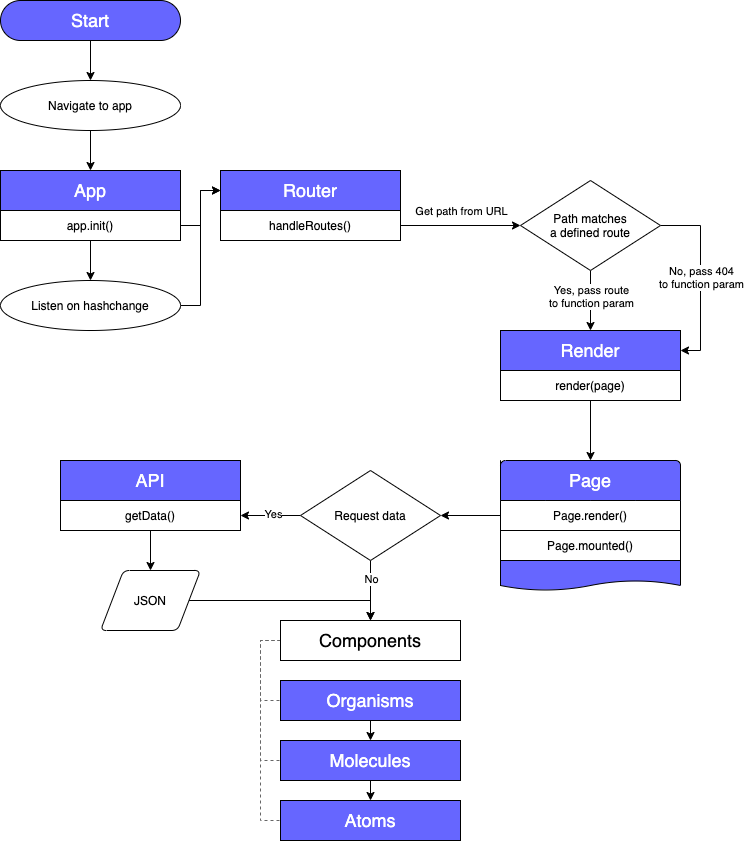

The diagram above was exported from draw.io. Its source (the exported page's mxGraphModel, read from the mxfile embedded in the PNG):
<mxGraphModel dx="1416" dy="1019" grid="1" gridSize="10" guides="1" tooltips="1" connect="1" arrows="1" fold="1" page="1" pageScale="1" pageWidth="850" pageHeight="1100" math="0" shadow="0">
  <root>
    <mxCell id="0" />
    <mxCell id="1" parent="0" />
    <mxCell id="dqChMojpQIWg_6JJ9CtM-18" value="" style="html=1;shape=mxgraph.flowchart.document2;whiteSpace=wrap;size=0.25;rounded=0;fillColor=#6666FF;" parent="1" vertex="1">
      <mxGeometry x="580" y="630" width="180" height="40" as="geometry" />
    </mxCell>
    <mxCell id="dqChMojpQIWg_6JJ9CtM-20" style="edgeStyle=orthogonalEdgeStyle;rounded=0;orthogonalLoop=1;jettySize=auto;html=1;exitX=0;exitY=0.5;exitDx=0;exitDy=0;entryX=1;entryY=0.5;entryDx=0;entryDy=0;" parent="1" source="dqChMojpQIWg_6JJ9CtM-17" target="dqChMojpQIWg_6JJ9CtM-16" edge="1">
      <mxGeometry relative="1" as="geometry" />
    </mxCell>
    <mxCell id="dqChMojpQIWg_6JJ9CtM-17" value="Page.render()" style="rounded=0;whiteSpace=wrap;html=1;strokeWidth=1;" parent="1" vertex="1">
      <mxGeometry x="580" y="580" width="180" height="30" as="geometry" />
    </mxCell>
    <mxCell id="u_LmmJ3V_HzBkerycczq-23" style="edgeStyle=orthogonalEdgeStyle;rounded=0;orthogonalLoop=1;jettySize=auto;html=1;entryX=0.5;entryY=0;entryDx=0;entryDy=0;" parent="1" source="u_LmmJ3V_HzBkerycczq-22" target="u_LmmJ3V_HzBkerycczq-1" edge="1">
      <mxGeometry relative="1" as="geometry" />
    </mxCell>
    <mxCell id="u_LmmJ3V_HzBkerycczq-22" value="Navigate to app" style="ellipse;whiteSpace=wrap;html=1;fillColor=#ffffff;rounded=0;" parent="1" vertex="1">
      <mxGeometry x="80" y="160" width="180" height="50" as="geometry" />
    </mxCell>
    <mxCell id="u_LmmJ3V_HzBkerycczq-37" style="edgeStyle=orthogonalEdgeStyle;rounded=0;orthogonalLoop=1;jettySize=auto;html=1;entryX=0.5;entryY=0;entryDx=0;entryDy=0;" parent="1" source="u_LmmJ3V_HzBkerycczq-25" target="u_LmmJ3V_HzBkerycczq-16" edge="1">
      <mxGeometry relative="1" as="geometry" />
    </mxCell>
    <mxCell id="u_LmmJ3V_HzBkerycczq-39" value="Yes, pass route&lt;br&gt;to function param" style="edgeLabel;html=1;align=center;verticalAlign=middle;resizable=0;points=[];" parent="u_LmmJ3V_HzBkerycczq-37" vertex="1" connectable="0">
      <mxGeometry x="-0.04" y="1" relative="1" as="geometry">
        <mxPoint x="-1" y="-4" as="offset" />
      </mxGeometry>
    </mxCell>
    <mxCell id="u_LmmJ3V_HzBkerycczq-38" style="edgeStyle=orthogonalEdgeStyle;rounded=0;orthogonalLoop=1;jettySize=auto;html=1;entryX=1;entryY=0.5;entryDx=0;entryDy=0;exitX=1;exitY=0.5;exitDx=0;exitDy=0;" parent="1" source="u_LmmJ3V_HzBkerycczq-25" target="u_LmmJ3V_HzBkerycczq-16" edge="1">
      <mxGeometry relative="1" as="geometry">
        <mxPoint x="800" y="430" as="targetPoint" />
        <Array as="points">
          <mxPoint x="780" y="305" />
          <mxPoint x="780" y="430" />
        </Array>
      </mxGeometry>
    </mxCell>
    <mxCell id="u_LmmJ3V_HzBkerycczq-40" value="No, pass 404&lt;br&gt;to function param" style="edgeLabel;html=1;align=center;verticalAlign=middle;resizable=0;points=[];" parent="u_LmmJ3V_HzBkerycczq-38" vertex="1" connectable="0">
      <mxGeometry x="-0.0111" relative="1" as="geometry">
        <mxPoint as="offset" />
      </mxGeometry>
    </mxCell>
    <mxCell id="dqChMojpQIWg_6JJ9CtM-2" style="edgeStyle=orthogonalEdgeStyle;rounded=0;orthogonalLoop=1;jettySize=auto;html=1;exitX=1;exitY=0.5;exitDx=0;exitDy=0;entryX=0;entryY=0.5;entryDx=0;entryDy=0;" parent="1" source="u_LmmJ3V_HzBkerycczq-31" target="u_LmmJ3V_HzBkerycczq-25" edge="1">
      <mxGeometry relative="1" as="geometry">
        <mxPoint x="520" y="340" as="targetPoint" />
      </mxGeometry>
    </mxCell>
    <mxCell id="pSL-nTma9ZYM6FWXJLNY-1" value="Get path from URL" style="edgeLabel;html=1;align=center;verticalAlign=middle;resizable=0;points=[];" parent="dqChMojpQIWg_6JJ9CtM-2" vertex="1" connectable="0">
      <mxGeometry x="0.1" relative="1" as="geometry">
        <mxPoint x="-6" y="-15" as="offset" />
      </mxGeometry>
    </mxCell>
    <mxCell id="u_LmmJ3V_HzBkerycczq-25" value="&lt;p style=&quot;line-height: 120%&quot;&gt;Path matches&lt;br&gt;a defined route&lt;/p&gt;" style="rhombus;whiteSpace=wrap;html=1;fillColor=#ffffff;rounded=0;" parent="1" vertex="1">
      <mxGeometry x="600" y="260" width="140" height="90" as="geometry" />
    </mxCell>
    <mxCell id="u_LmmJ3V_HzBkerycczq-26" value="" style="group" parent="1" vertex="1" connectable="0">
      <mxGeometry x="580" y="410" width="180" height="70" as="geometry" />
    </mxCell>
    <mxCell id="u_LmmJ3V_HzBkerycczq-16" value="&lt;font style=&quot;font-size: 18px&quot; color=&quot;#ffffff&quot;&gt;Render&lt;/font&gt;" style="rounded=0;whiteSpace=wrap;html=1;fillColor=#6666FF;" parent="u_LmmJ3V_HzBkerycczq-26" vertex="1">
      <mxGeometry width="180" height="40" as="geometry" />
    </mxCell>
    <mxCell id="u_LmmJ3V_HzBkerycczq-17" value="&lt;p style=&quot;line-height: 150%&quot;&gt;render(page)&lt;/p&gt;" style="rounded=0;whiteSpace=wrap;html=1;" parent="u_LmmJ3V_HzBkerycczq-26" vertex="1">
      <mxGeometry y="40" width="180" height="30" as="geometry" />
    </mxCell>
    <mxCell id="u_LmmJ3V_HzBkerycczq-1" value="&lt;font style=&quot;font-size: 18px&quot; color=&quot;#ffffff&quot;&gt;App&lt;/font&gt;" style="rounded=0;whiteSpace=wrap;html=1;fillColor=#6666FF;" parent="1" vertex="1">
      <mxGeometry x="80" y="250" width="180" height="40" as="geometry" />
    </mxCell>
    <mxCell id="u_LmmJ3V_HzBkerycczq-36" style="edgeStyle=orthogonalEdgeStyle;rounded=0;orthogonalLoop=1;jettySize=auto;html=1;entryX=0;entryY=0.5;entryDx=0;entryDy=0;" parent="1" source="u_LmmJ3V_HzBkerycczq-2" target="u_LmmJ3V_HzBkerycczq-12" edge="1">
      <mxGeometry relative="1" as="geometry" />
    </mxCell>
    <mxCell id="dqChMojpQIWg_6JJ9CtM-7" style="edgeStyle=orthogonalEdgeStyle;rounded=0;orthogonalLoop=1;jettySize=auto;html=1;exitX=0.5;exitY=1;exitDx=0;exitDy=0;entryX=0.5;entryY=0;entryDx=0;entryDy=0;" parent="1" source="u_LmmJ3V_HzBkerycczq-2" target="dqChMojpQIWg_6JJ9CtM-5" edge="1">
      <mxGeometry relative="1" as="geometry" />
    </mxCell>
    <mxCell id="u_LmmJ3V_HzBkerycczq-2" value="&lt;p style=&quot;line-height: 150%&quot;&gt;app.init()&lt;/p&gt;" style="rounded=0;whiteSpace=wrap;html=1;" parent="1" vertex="1">
      <mxGeometry x="80" y="290" width="180" height="30" as="geometry" />
    </mxCell>
    <mxCell id="u_LmmJ3V_HzBkerycczq-31" value="handleRoutes()" style="rounded=0;whiteSpace=wrap;html=1;" parent="1" vertex="1">
      <mxGeometry x="300" y="290" width="180" height="30" as="geometry" />
    </mxCell>
    <mxCell id="u_LmmJ3V_HzBkerycczq-12" value="&lt;font style=&quot;font-size: 18px&quot; color=&quot;#ffffff&quot;&gt;Router&lt;/font&gt;" style="rounded=0;whiteSpace=wrap;html=1;fillColor=#6666FF;" parent="1" vertex="1">
      <mxGeometry x="300" y="250" width="180" height="40" as="geometry" />
    </mxCell>
    <mxCell id="dqChMojpQIWg_6JJ9CtM-6" style="edgeStyle=orthogonalEdgeStyle;rounded=0;orthogonalLoop=1;jettySize=auto;html=1;entryX=0;entryY=0.5;entryDx=0;entryDy=0;" parent="1" source="dqChMojpQIWg_6JJ9CtM-5" target="u_LmmJ3V_HzBkerycczq-12" edge="1">
      <mxGeometry relative="1" as="geometry" />
    </mxCell>
    <mxCell id="dqChMojpQIWg_6JJ9CtM-5" value="Listen on hashchange" style="ellipse;whiteSpace=wrap;html=1;fillColor=#ffffff;rounded=0;" parent="1" vertex="1">
      <mxGeometry x="80" y="360" width="180" height="50" as="geometry" />
    </mxCell>
    <mxCell id="dqChMojpQIWg_6JJ9CtM-8" value="&lt;font color=&quot;#ffffff&quot; style=&quot;font-size: 18px ; line-height: 120%&quot;&gt;Page&lt;/font&gt;" style="html=1;shape=mxgraph.flowchart.document2;whiteSpace=wrap;size=0;fillColor=#6666FF;rounded=0;perimeterSpacing=0;strokeOpacity=100;" parent="1" vertex="1">
      <mxGeometry x="580" y="540" width="180" height="40" as="geometry" />
    </mxCell>
    <mxCell id="l-8_tHs4-i-JG-QStf4U-10" style="edgeStyle=orthogonalEdgeStyle;rounded=0;orthogonalLoop=1;jettySize=auto;html=1;exitX=1;exitY=0.5;exitDx=0;exitDy=0;entryX=0.5;entryY=0;entryDx=0;entryDy=0;" edge="1" parent="1" source="dqChMojpQIWg_6JJ9CtM-12" target="l-8_tHs4-i-JG-QStf4U-4">
      <mxGeometry relative="1" as="geometry" />
    </mxCell>
    <mxCell id="dqChMojpQIWg_6JJ9CtM-12" value="JSON" style="shape=parallelogram;html=1;strokeWidth=1;perimeter=parallelogramPerimeter;whiteSpace=wrap;rounded=1;arcSize=12;size=0.23;" parent="1" vertex="1">
      <mxGeometry x="180" y="650" width="100" height="60" as="geometry" />
    </mxCell>
    <mxCell id="dqChMojpQIWg_6JJ9CtM-13" value="&lt;font style=&quot;font-size: 18px&quot; color=&quot;#ffffff&quot;&gt;API&lt;/font&gt;" style="rounded=0;whiteSpace=wrap;html=1;fillColor=#6666FF;" parent="1" vertex="1">
      <mxGeometry x="140" y="540" width="180" height="40" as="geometry" />
    </mxCell>
    <mxCell id="dqChMojpQIWg_6JJ9CtM-23" style="edgeStyle=orthogonalEdgeStyle;rounded=0;orthogonalLoop=1;jettySize=auto;html=1;entryX=0.5;entryY=0;entryDx=0;entryDy=0;" parent="1" source="dqChMojpQIWg_6JJ9CtM-14" target="dqChMojpQIWg_6JJ9CtM-12" edge="1">
      <mxGeometry relative="1" as="geometry" />
    </mxCell>
    <mxCell id="dqChMojpQIWg_6JJ9CtM-14" value="getData()" style="rounded=0;whiteSpace=wrap;html=1;" parent="1" vertex="1">
      <mxGeometry x="140" y="580" width="180" height="30" as="geometry" />
    </mxCell>
    <mxCell id="dqChMojpQIWg_6JJ9CtM-15" style="edgeStyle=orthogonalEdgeStyle;rounded=0;orthogonalLoop=1;jettySize=auto;html=1;entryX=0.5;entryY=0;entryDx=0;entryDy=0;entryPerimeter=0;" parent="1" source="u_LmmJ3V_HzBkerycczq-17" target="dqChMojpQIWg_6JJ9CtM-8" edge="1">
      <mxGeometry relative="1" as="geometry" />
    </mxCell>
    <mxCell id="dqChMojpQIWg_6JJ9CtM-21" style="edgeStyle=orthogonalEdgeStyle;rounded=0;orthogonalLoop=1;jettySize=auto;html=1;exitX=0;exitY=0.5;exitDx=0;exitDy=0;entryX=1;entryY=0.5;entryDx=0;entryDy=0;" parent="1" source="dqChMojpQIWg_6JJ9CtM-16" target="dqChMojpQIWg_6JJ9CtM-14" edge="1">
      <mxGeometry relative="1" as="geometry" />
    </mxCell>
    <mxCell id="dqChMojpQIWg_6JJ9CtM-22" value="Yes" style="edgeLabel;html=1;align=center;verticalAlign=middle;resizable=0;points=[];" parent="dqChMojpQIWg_6JJ9CtM-21" vertex="1" connectable="0">
      <mxGeometry x="-0.0667" y="-2" relative="1" as="geometry">
        <mxPoint as="offset" />
      </mxGeometry>
    </mxCell>
    <mxCell id="AeU8WCPONl68BZPl5h8x-1" style="edgeStyle=orthogonalEdgeStyle;rounded=0;orthogonalLoop=1;jettySize=auto;html=1;exitX=0.5;exitY=1;exitDx=0;exitDy=0;entryX=0.5;entryY=0;entryDx=0;entryDy=0;" edge="1" parent="1" source="dqChMojpQIWg_6JJ9CtM-16" target="l-8_tHs4-i-JG-QStf4U-4">
      <mxGeometry relative="1" as="geometry" />
    </mxCell>
    <mxCell id="AeU8WCPONl68BZPl5h8x-2" value="No" style="edgeLabel;html=1;align=center;verticalAlign=middle;resizable=0;points=[];" vertex="1" connectable="0" parent="AeU8WCPONl68BZPl5h8x-1">
      <mxGeometry x="-0.4" relative="1" as="geometry">
        <mxPoint as="offset" />
      </mxGeometry>
    </mxCell>
    <mxCell id="dqChMojpQIWg_6JJ9CtM-16" value="&lt;p style=&quot;line-height: 120%&quot;&gt;Request data&lt;/p&gt;" style="rhombus;whiteSpace=wrap;html=1;fillColor=#ffffff;rounded=0;" parent="1" vertex="1">
      <mxGeometry x="380" y="550" width="140" height="90" as="geometry" />
    </mxCell>
    <mxCell id="dqChMojpQIWg_6JJ9CtM-19" value="Page.mounted()" style="rounded=0;whiteSpace=wrap;html=1;strokeWidth=1;" parent="1" vertex="1">
      <mxGeometry x="580" y="610" width="180" height="30" as="geometry" />
    </mxCell>
    <mxCell id="dqChMojpQIWg_6JJ9CtM-25" style="edgeStyle=orthogonalEdgeStyle;rounded=0;orthogonalLoop=1;jettySize=auto;html=1;entryX=0.5;entryY=0;entryDx=0;entryDy=0;" parent="1" source="dqChMojpQIWg_6JJ9CtM-24" target="u_LmmJ3V_HzBkerycczq-22" edge="1">
      <mxGeometry relative="1" as="geometry" />
    </mxCell>
    <mxCell id="dqChMojpQIWg_6JJ9CtM-24" value="&lt;font style=&quot;font-size: 18px&quot; color=&quot;#ffffff&quot;&gt;Start&lt;/font&gt;" style="rounded=1;whiteSpace=wrap;html=1;fillColor=#6666FF;arcSize=50;" parent="1" vertex="1">
      <mxGeometry x="80" y="80" width="180" height="40" as="geometry" />
    </mxCell>
    <mxCell id="l-8_tHs4-i-JG-QStf4U-1" style="edgeStyle=orthogonalEdgeStyle;rounded=0;orthogonalLoop=1;jettySize=auto;html=1;exitX=0;exitY=0.5;exitDx=0;exitDy=0;entryX=0;entryY=0.5;entryDx=0;entryDy=0;endArrow=none;endFill=0;dashed=1;strokeColor=#666666;" edge="1" parent="1" source="l-8_tHs4-i-JG-QStf4U-4" target="l-8_tHs4-i-JG-QStf4U-7">
      <mxGeometry relative="1" as="geometry" />
    </mxCell>
    <mxCell id="l-8_tHs4-i-JG-QStf4U-2" style="edgeStyle=orthogonalEdgeStyle;rounded=0;orthogonalLoop=1;jettySize=auto;html=1;exitX=0;exitY=0.5;exitDx=0;exitDy=0;entryX=0;entryY=0.5;entryDx=0;entryDy=0;dashed=1;endArrow=none;endFill=0;strokeColor=#666666;" edge="1" parent="1" source="l-8_tHs4-i-JG-QStf4U-4" target="l-8_tHs4-i-JG-QStf4U-8">
      <mxGeometry relative="1" as="geometry" />
    </mxCell>
    <mxCell id="l-8_tHs4-i-JG-QStf4U-3" style="edgeStyle=orthogonalEdgeStyle;rounded=0;orthogonalLoop=1;jettySize=auto;html=1;exitX=0;exitY=0.5;exitDx=0;exitDy=0;entryX=0;entryY=0.5;entryDx=0;entryDy=0;dashed=1;endArrow=none;endFill=0;strokeColor=#666666;" edge="1" parent="1" source="l-8_tHs4-i-JG-QStf4U-4" target="l-8_tHs4-i-JG-QStf4U-9">
      <mxGeometry relative="1" as="geometry" />
    </mxCell>
    <mxCell id="l-8_tHs4-i-JG-QStf4U-4" value="&lt;font style=&quot;font-size: 18px&quot;&gt;Components&lt;/font&gt;" style="rounded=0;whiteSpace=wrap;html=1;fillColor=#FFFFFF;" vertex="1" parent="1">
      <mxGeometry x="360" y="700" width="180" height="40" as="geometry" />
    </mxCell>
    <mxCell id="l-8_tHs4-i-JG-QStf4U-5" style="edgeStyle=orthogonalEdgeStyle;rounded=0;orthogonalLoop=1;jettySize=auto;html=1;exitX=0.5;exitY=1;exitDx=0;exitDy=0;entryX=0.5;entryY=0;entryDx=0;entryDy=0;" edge="1" parent="1" source="l-8_tHs4-i-JG-QStf4U-7" target="l-8_tHs4-i-JG-QStf4U-8">
      <mxGeometry relative="1" as="geometry">
        <mxPoint x="450" y="830" as="sourcePoint" />
      </mxGeometry>
    </mxCell>
    <mxCell id="l-8_tHs4-i-JG-QStf4U-6" style="edgeStyle=orthogonalEdgeStyle;rounded=0;orthogonalLoop=1;jettySize=auto;html=1;exitX=0.5;exitY=1;exitDx=0;exitDy=0;entryX=0.5;entryY=0;entryDx=0;entryDy=0;" edge="1" parent="1" source="l-8_tHs4-i-JG-QStf4U-8" target="l-8_tHs4-i-JG-QStf4U-9">
      <mxGeometry relative="1" as="geometry">
        <mxPoint x="450" y="920" as="sourcePoint" />
      </mxGeometry>
    </mxCell>
    <mxCell id="l-8_tHs4-i-JG-QStf4U-7" value="&lt;font style=&quot;font-size: 18px&quot; color=&quot;#ffffff&quot;&gt;Organisms&lt;/font&gt;" style="rounded=0;whiteSpace=wrap;html=1;fillColor=#6666FF;" vertex="1" parent="1">
      <mxGeometry x="360" y="760" width="180" height="40" as="geometry" />
    </mxCell>
    <mxCell id="l-8_tHs4-i-JG-QStf4U-8" value="&lt;font style=&quot;font-size: 18px&quot; color=&quot;#ffffff&quot;&gt;Molecules&lt;/font&gt;" style="rounded=0;whiteSpace=wrap;html=1;fillColor=#6666FF;" vertex="1" parent="1">
      <mxGeometry x="360" y="820" width="180" height="40" as="geometry" />
    </mxCell>
    <mxCell id="l-8_tHs4-i-JG-QStf4U-9" value="&lt;font style=&quot;font-size: 18px&quot; color=&quot;#ffffff&quot;&gt;Atoms&lt;/font&gt;" style="rounded=0;whiteSpace=wrap;html=1;fillColor=#6666FF;" vertex="1" parent="1">
      <mxGeometry x="360" y="880" width="180" height="40" as="geometry" />
    </mxCell>
  </root>
</mxGraphModel>